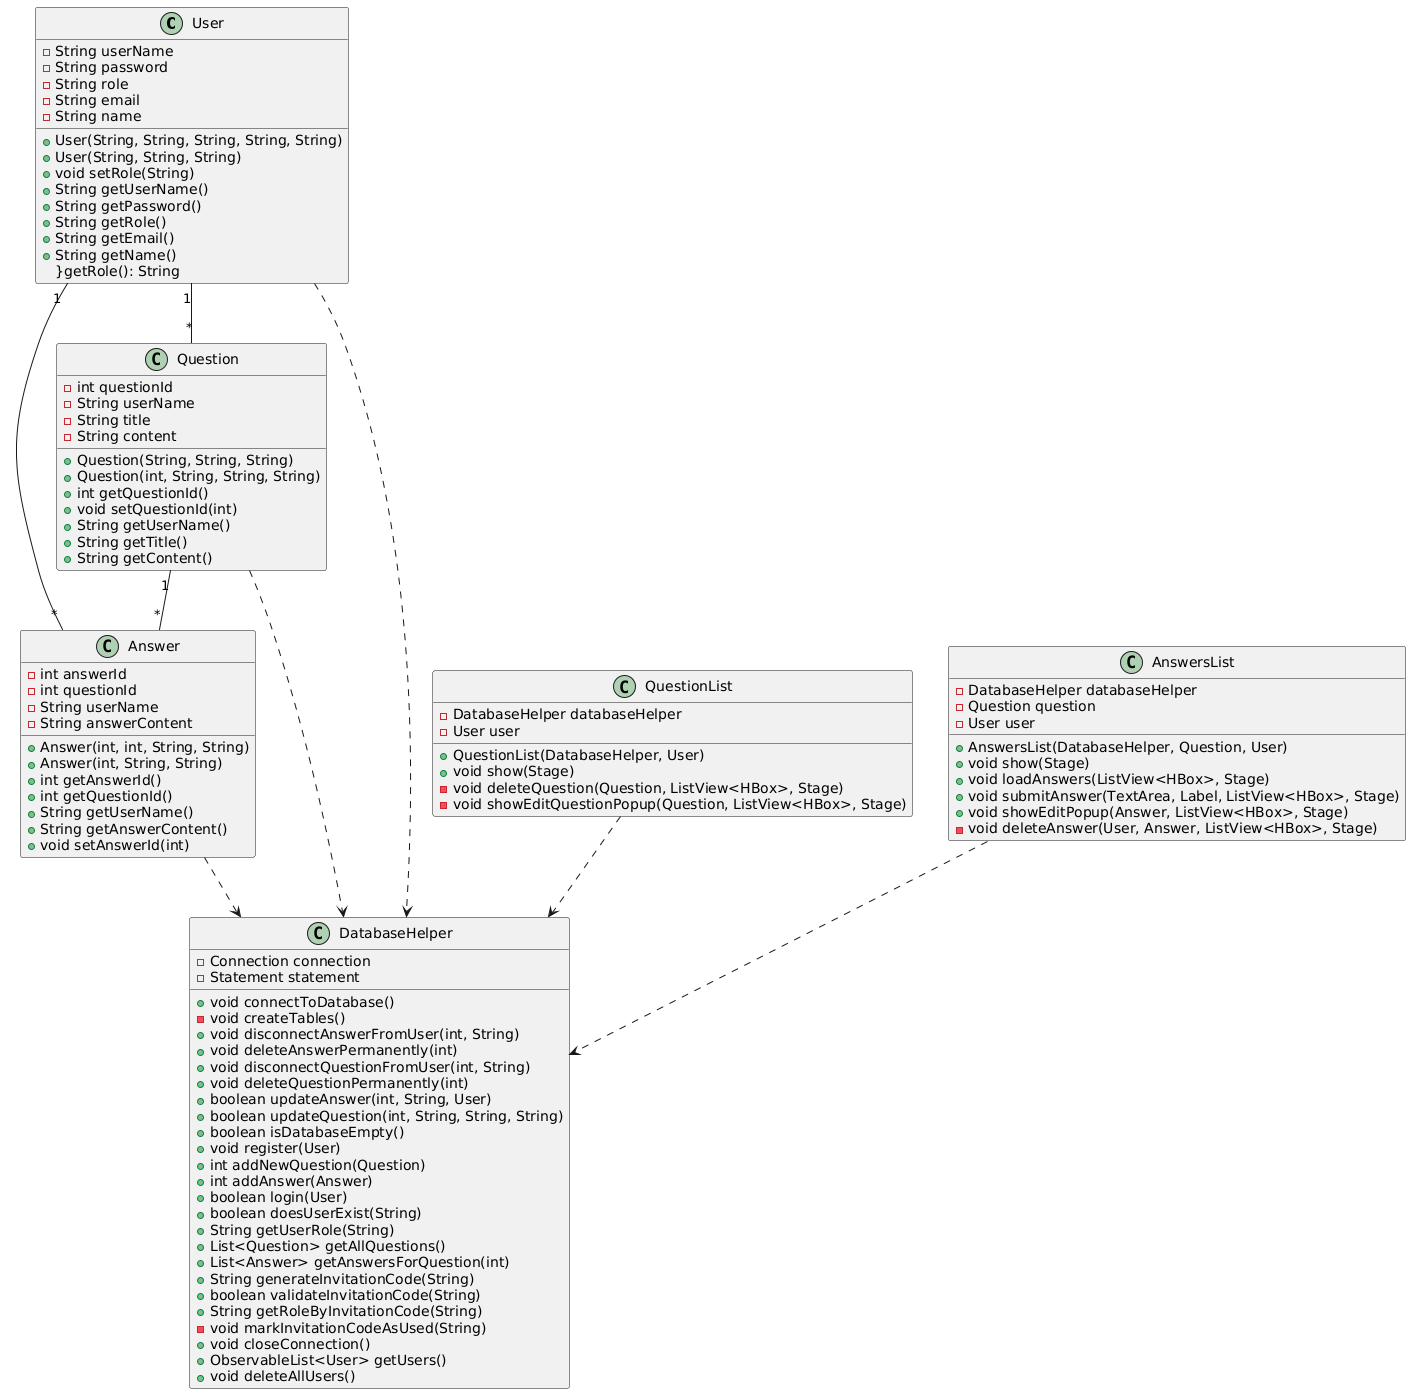

The diagram above was rendered by PlantUML. Its source (embedded in the PNG):
@startuml
class User {
    - String userName
    - String password
    - String role
    - String email
    - String name
    + User(String, String, String, String, String)
    + User(String, String, String)
    + void setRole(String)
    + String getUserName()
    + String getPassword()
    + String getRole()
    + String getEmail()
    + String getName()
}getRole(): String
}

class Question {
    - int questionId
    - String userName
    - String title
    - String content
    + Question(String, String, String)
    + Question(int, String, String, String)
    + int getQuestionId()
    + void setQuestionId(int)
    + String getUserName()
    + String getTitle()
    + String getContent()
}

class Answer {
    - int answerId
    - int questionId
    - String userName
    - String answerContent
    + Answer(int, int, String, String)
    + Answer(int, String, String)
    + int getAnswerId()
    + int getQuestionId()
    + String getUserName()
    + String getAnswerContent()
    + void setAnswerId(int)
}


class DatabaseHelper {
    - Connection connection
    - Statement statement
    + void connectToDatabase()
    - void createTables()
    + void disconnectAnswerFromUser(int, String)
    + void deleteAnswerPermanently(int)
    + void disconnectQuestionFromUser(int, String)
    + void deleteQuestionPermanently(int)
    + boolean updateAnswer(int, String, User)
    + boolean updateQuestion(int, String, String, String)
    + boolean isDatabaseEmpty()
    + void register(User)
    + int addNewQuestion(Question)
    + int addAnswer(Answer)
    + boolean login(User)
    + boolean doesUserExist(String)
    + String getUserRole(String)
    + List<Question> getAllQuestions()
    + List<Answer> getAnswersForQuestion(int)
    + String generateInvitationCode(String)
    + boolean validateInvitationCode(String)
    + String getRoleByInvitationCode(String)
    - void markInvitationCodeAsUsed(String)
    + void closeConnection()
    + ObservableList<User> getUsers()
    + void deleteAllUsers()
}

class QuestionList {
    - DatabaseHelper databaseHelper
    - User user
    + QuestionList(DatabaseHelper, User)
    + void show(Stage)
    - void deleteQuestion(Question, ListView<HBox>, Stage)
    - void showEditQuestionPopup(Question, ListView<HBox>, Stage)
}

class AnswersList {
    - DatabaseHelper databaseHelper
    - Question question
    - User user

    + AnswersList(DatabaseHelper, Question, User)
    + void show(Stage)
    + void loadAnswers(ListView<HBox>, Stage)
    + void submitAnswer(TextArea, Label, ListView<HBox>, Stage)
    + void showEditPopup(Answer, ListView<HBox>, Stage)
    - void deleteAnswer(User, Answer, ListView<HBox>, Stage)
}


User "1" -- "*" Question
User "1" -- "*" Answer
Question "1" -- "*" Answer
QuestionList ..> DatabaseHelper
AnswersList ..> DatabaseHelper
User ..> DatabaseHelper
Question ..> DatabaseHelper
Answer ..> DatabaseHelper
@enduml